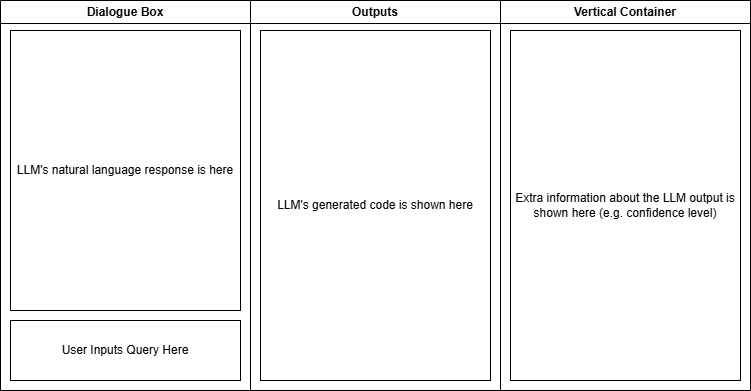

The diagram above was exported from draw.io. Its source (the exported page's mxGraphModel, read from the mxfile embedded in the PNG):
<mxGraphModel dx="1042" dy="527" grid="1" gridSize="10" guides="1" tooltips="1" connect="1" arrows="1" fold="1" page="1" pageScale="1" pageWidth="4200" pageHeight="3600" math="0" shadow="0">
  <root>
    <mxCell id="0" />
    <mxCell id="1" parent="0" />
    <mxCell id="3MmLBGY9Q-geffHKflyR-1" parent="1" style="swimlane;whiteSpace=wrap;html=1;" value="Dialogue Box" vertex="1">
      <mxGeometry height="390" width="250" x="100" y="70" as="geometry" />
    </mxCell>
    <mxCell id="3MmLBGY9Q-geffHKflyR-4" parent="3MmLBGY9Q-geffHKflyR-1" style="whiteSpace=wrap;html=1;" value="User Inputs Query Here" vertex="1">
      <mxGeometry height="60" width="230" x="10" y="320" as="geometry" />
    </mxCell>
    <mxCell id="3MmLBGY9Q-geffHKflyR-5" parent="3MmLBGY9Q-geffHKflyR-1" style="whiteSpace=wrap;html=1;" value="LLM's natural language response is here" vertex="1">
      <mxGeometry height="280" width="230" x="10" y="30" as="geometry" />
    </mxCell>
    <mxCell id="3MmLBGY9Q-geffHKflyR-2" parent="1" style="swimlane;whiteSpace=wrap;html=1;" value="Outputs" vertex="1">
      <mxGeometry height="390" width="250" x="350" y="70" as="geometry" />
    </mxCell>
    <mxCell id="3MmLBGY9Q-geffHKflyR-6" parent="3MmLBGY9Q-geffHKflyR-2" style="whiteSpace=wrap;html=1;" value="LLM's generated code is shown here" vertex="1">
      <mxGeometry height="350" width="230" x="10" y="30" as="geometry" />
    </mxCell>
    <mxCell id="3MmLBGY9Q-geffHKflyR-3" parent="1" style="swimlane;whiteSpace=wrap;html=1;" value="Vertical Container" vertex="1">
      <mxGeometry height="390" width="250" x="600" y="70" as="geometry" />
    </mxCell>
    <mxCell id="3MmLBGY9Q-geffHKflyR-7" parent="3MmLBGY9Q-geffHKflyR-3" style="whiteSpace=wrap;html=1;" value="Extra information about the LLM output is shown here (e.g. confidence level)" vertex="1">
      <mxGeometry height="350" width="230" x="10" y="30" as="geometry" />
    </mxCell>
  </root>
</mxGraphModel>